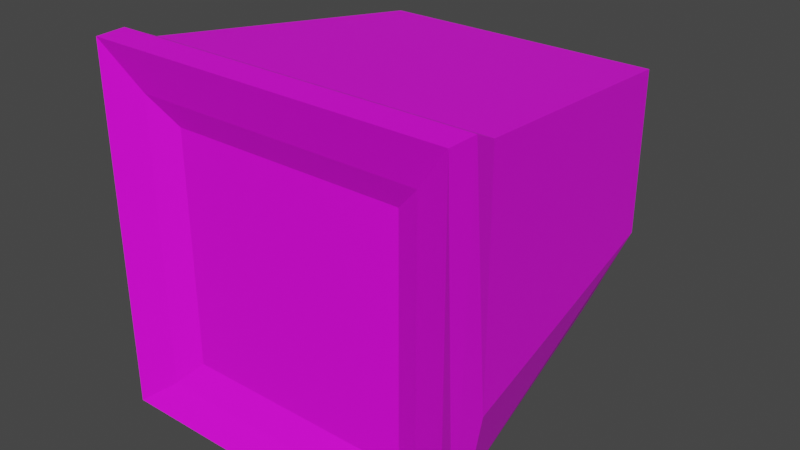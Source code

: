 # Source: P.L.I.C.E_Model.blend  (saved by Blender 3.3.6; exported with 4.5.12 LTS)
import bpy
from mathutils import Matrix  # noqa: F401  (used for matrix-valued properties, if any)

bpy.ops.wm.read_factory_settings(use_empty=True)
scene = bpy.context.scene
scene.name = 'Scene'

# ---- collections
col_collection = bpy.data.collections.new('Collection'); scene.collection.children.link(col_collection)

# ---- images (referenced by path relative to the original .blend; pixels are not part of the script)
import os
ASSET_DIR = os.environ.get("B2B_ASSET_DIR", "")  # directory of the original .blend (textures are referenced by path, not embedded)
HERE = os.path.dirname(os.path.abspath(__file__))  # packed textures are extracted next to this script under _unpacked/

def load_image(name, relpath, width, height, colorspace="sRGB"):
    """Load a texture the original file referenced (path relative to the .blend, or extracted next to this script)."""
    p = next((c for c in (os.path.join(HERE, relpath), os.path.join(ASSET_DIR, relpath)) if relpath and os.path.exists(c)), "")
    if p:
        img = bpy.data.images.load(p, check_existing=True)
        img.name = name
    else:  # same state as the original file: an image datablock whose file is absent (Cycles renders it pink)
        img = bpy.data.images.new(name, width, height)
        img.source = "FILE"
        img.filepath = "//" + (relpath or name)
    img.colorspace_settings.name = colorspace
    return img
img_plice_uv_png = load_image('PLICE UV.png', 'PLICE UV.png', 1024, 1024, 'sRGB')

# ---- materials (node trees are filled in below, after node groups)
mat_material = bpy.data.materials.new('Material')
mat_material.alpha_threshold = 0.0
mat_material.use_transparent_shadow = False
mat_material.roughness = 0.5
mat_material.line_color = (0.0, 0.0, 0.0, 1.0)

# ---- material node trees
mat_material.use_nodes = True; mat_material.node_tree.nodes.clear()
_N = mat_material.node_tree.nodes; _L = mat_material.node_tree.links
n0 = _N.new('ShaderNodeOutputMaterial'); n0.name = 'Material Output'; n0.location = (300, 300)
n1 = _N.new('ShaderNodeBsdfPrincipled'); n1.name = 'Principled BSDF'; n1.location = (10, 300)
n1.distribution = 'GGX'
n1.subsurface_method = 'RANDOM_WALK_SKIN'
n1.inputs[3].default_value = 1.45
n1.inputs[27].default_value = (0.0, 0.0, 0.0, 1.0)
n1.inputs[28].default_value = 1.0
n2 = _N.new('ShaderNodeTexImage'); n2.name = 'Image Texture'; n2.location = (-280, 280)
n2.image = img_plice_uv_png
_L.new(n1.outputs[0], n0.inputs[0])
_L.new(n2.outputs[0], n1.inputs[0])
n0.is_active_output = True

# ---- world
world_world = bpy.data.worlds.new('World'); scene.world = world_world
world_world.use_nodes = True; world_world.node_tree.nodes.clear()
_N = world_world.node_tree.nodes; _L = world_world.node_tree.links
n0 = _N.new('ShaderNodeOutputWorld'); n0.name = 'World Output'; n0.location = (300, 300)
n1 = _N.new('ShaderNodeBackground'); n1.name = 'Background'; n1.location = (10, 300)
n1.inputs[0].default_value = (0.05088, 0.05088, 0.05088, 1.0)
_L.new(n1.outputs[0], n0.inputs[0])
n0.is_active_output = True
world_world.color = (0.05088, 0.05088, 0.05088)
world_world.use_sun_shadow = False
world_world.sun_shadow_jitter_overblur = 0.0

# ---- meshes
me_cube = bpy.data.meshes.new('Cube')
me_cube.from_pydata([(1.0, 1.0, 1.0), (0.8374, 0.75, -0.6612), (1.243, -1.0, 1.243), (1.036, -0.8858, -1.068), (-1.0, 1.0, 1.0), (-0.8374, 0.75, -0.6612), (-1.243, -1.0, 1.243), (-1.036, -0.8858, -1.068), (-1.018, -1.301, -1.018), (-1.018, -1.301, 1.018), (1.018, -1.301, 1.018), (1.018, -1.301, -1.018), (-0.8282, -1.214, -0.8282), (-0.8282, -1.214, 0.8282), (0.8282, -1.214, 0.8282), (0.8282, -1.214, -0.8282), (-1.0, 1.0, -0.1388), (-1.243, -1.0, -0.382), (1.0, 1.0, -0.1388), (1.243, -1.0, -0.382), (-1.241, -1.232, -1.214), (-1.275, -1.403, -1.216), (-1.275, -1.403, 1.333), (-1.291, -1.191, 1.335), (1.278, -1.191, 1.335), (1.275, -1.403, 1.333), (1.275, -1.403, -1.216), (1.228, -1.232, -1.214)], [], [(0, 4, 6, 2), (11, 8, 21, 26), (17, 6, 4, 16), (18, 0, 2, 19), (16, 4, 0, 18), (9, 8, 12, 13), (10, 11, 26, 25), (3, 19, 27), (27, 20, 7, 3), (19, 2, 24, 27), (2, 6, 23, 24), (17, 7, 20), (15, 14, 13, 12), (8, 11, 15, 12), (11, 10, 14, 15), (10, 9, 13, 14), (5, 1, 3, 7), (5, 7, 17, 16), (1, 5, 16, 18), (3, 1, 18, 19), (7, 3, 19, 17), (6, 17, 20, 23), (9, 10, 25, 22), (21, 22, 23, 20), (25, 26, 27, 24), (24, 23, 22, 25), (20, 27, 26, 21), (8, 9, 22, 21)])
_uv = me_cube.uv_layers.new(name='UVMap')
_uv.uv.foreach_set('vector', [0.2141, 0.4122, 0.234, 0.5941, 0.1321, 0.7836, 0.1357, 0.2143, 0.1397, 0.4287, 0.1413, 0.5685, 0.1593, 0.5682, 0.1569, 0.4293, 0.2517, 0.7006, 0.1321, 0.7836, 0.234, 0.5941, 0.254, 0.573, 0.2485, 0.429, 0.2141, 0.4122, 0.1357, 0.2143, 0.2511, 0.2973, 0.254, 0.573, 0.234, 0.5941, 0.2141, 0.4122, 0.2485, 0.429, 0.1961, 0.7689, 0.1413, 0.5685, 0.1226, 0.5695, 0.2152, 0.6539, 0.198, 0.228, 0.1397, 0.4287, 0.1569, 0.4293, 0.192, 0.08479, 0.1504, 0.4015, 0.2511, 0.2973, 0.1815, 0.4256, 0.1815, 0.4256, 0.1846, 0.5723, 0.1527, 0.5958, 0.1504, 0.4015, 0.2511, 0.2973, 0.1357, 0.2143, 0.171, 6e-05, 0.1815, 0.4256, 0.1357, 0.2143, 0.1321, 0.7836, 0.1646, 0.9999, 0.171, 6e-05, 0.2517, 0.7006, 0.1527, 0.5958, 0.1846, 0.5723, 0.6031, 0.6009, 0.6031, 0.3961, 0.8079, 0.3961, 0.8079, 0.6009, 0.1413, 0.5685, 0.1397, 0.4287, 0.1219, 0.4275, 0.1226, 0.5695, 0.1397, 0.4287, 0.198, 0.228, 0.2155, 0.3432, 0.1219, 0.4275, 0.198, 0.228, 0.1961, 0.7689, 0.2152, 0.6539, 0.2155, 0.3432, 0.2599, 0.561, 0.2534, 0.4394, 0.3447, 0.387, 0.3447, 0.6142, 0.2599, 0.561, 0.3447, 0.6142, 0.2517, 0.7006, 0.254, 0.573, 0.2534, 0.4394, 0.2599, 0.561, 0.254, 0.573, 0.2485, 0.429, 0.3447, 0.387, 0.2534, 0.4394, 0.2485, 0.429, 0.2511, 0.2973, 0.3448, 0.222, 0.3448, 0.02021, 0.4125, 6e-05, 0.4125, 0.2422, 0.1321, 0.7836, 0.2517, 0.7006, 0.1846, 0.5723, 0.1646, 0.9999, 0.1961, 0.7689, 0.198, 0.228, 0.192, 0.08479, 0.1867, 0.9132, 0.1593, 0.5682, 0.1867, 0.9132, 0.1646, 0.9999, 0.1846, 0.5723, 0.192, 0.08479, 0.1569, 0.4293, 0.1815, 0.4256, 0.171, 6e-05, 0.171, 6e-05, 0.1646, 0.9999, 0.1867, 0.9132, 0.192, 0.08479, 0.1846, 0.5723, 0.1815, 0.4256, 0.1569, 0.4293, 0.1593, 0.5682, 0.1413, 0.5685, 0.1961, 0.7689, 0.1867, 0.9132, 0.1593, 0.5682])
me_cube.materials.append(mat_material)
me_cube.use_mirror_vertex_groups = False
me_cube.update()

# ---- objects
ob_cube = bpy.data.objects.new('Cube', me_cube)

# ---- transforms, parenting, visibility, modifiers, constraints
ob_cube.location = (0.0, 0.0, 0.0)
ob_cube.lock_rotations_4d = False
ob_cube.empty_display_type = 'ARROWS'
ob_cube.lineart.crease_threshold = 0.0

# ---- collection membership
col_collection.objects.link(ob_cube)

# ---- scene / render settings (as saved in the file)
scene.frame_start = 1; scene.frame_end = 250; scene.frame_set(1)
scene.render.engine = 'BLENDER_EEVEE_NEXT'
scene.cycles.sampling_pattern = 'TABULATED_SOBOL'
scene.cycles.use_light_tree = False
scene.view_settings.view_transform = 'Filmic'
bpy.context.view_layer.update()

# ---- added for rendering (the .blend has no active camera and no usable light): camera, sun
cam_auto = bpy.data.cameras.new('AutoCamera')
cam_auto.lens = 50.0
cam_auto.sensor_width = 36.0
cam_auto.clip_end = 1000.0
ob_auto_camera = bpy.data.objects.new('AutoCamera', cam_auto)
scene.collection.objects.link(ob_auto_camera)
ob_auto_camera.location = (4.0136, -5.02524, 3.27531)
ob_auto_camera.rotation_euler = (1.09748, -7.21219e-08, 0.694738)
scene.camera = ob_auto_camera
light_auto_sun = bpy.data.lights.new('AutoSun', 'SUN')
light_auto_sun.energy = 3.0
light_auto_sun.angle = 0.0523599
ob_auto_sun = bpy.data.objects.new('AutoSun', light_auto_sun)
scene.collection.objects.link(ob_auto_sun)
ob_auto_sun.rotation_euler = (0.872665, 0.174533, 0.523599)
bpy.context.view_layer.update()
